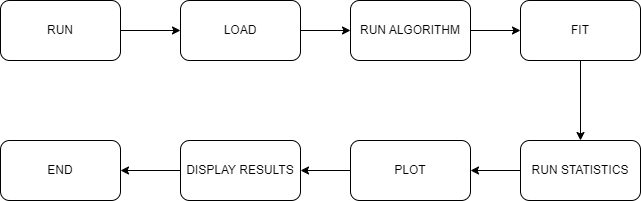

The diagram above was exported from draw.io. Its source (the exported page's mxGraphModel, read from the mxfile embedded in the PNG):
<mxGraphModel dx="2261" dy="760" grid="1" gridSize="10" guides="1" tooltips="1" connect="1" arrows="1" fold="1" page="1" pageScale="1" pageWidth="827" pageHeight="1169" math="0" shadow="0">
  <root>
    <mxCell id="WIyWlLk6GJQsqaUBKTNV-0" />
    <mxCell id="WIyWlLk6GJQsqaUBKTNV-1" parent="WIyWlLk6GJQsqaUBKTNV-0" />
    <mxCell id="yBt7ZjlYPR16twhf-xKM-3" value="" style="edgeStyle=orthogonalEdgeStyle;rounded=0;orthogonalLoop=1;jettySize=auto;html=1;" edge="1" parent="WIyWlLk6GJQsqaUBKTNV-1" source="yBt7ZjlYPR16twhf-xKM-1" target="yBt7ZjlYPR16twhf-xKM-2">
      <mxGeometry relative="1" as="geometry" />
    </mxCell>
    <mxCell id="yBt7ZjlYPR16twhf-xKM-1" value="RUN" style="rounded=1;whiteSpace=wrap;html=1;" vertex="1" parent="WIyWlLk6GJQsqaUBKTNV-1">
      <mxGeometry x="-260" y="70" width="120" height="60" as="geometry" />
    </mxCell>
    <mxCell id="yBt7ZjlYPR16twhf-xKM-5" value="" style="edgeStyle=orthogonalEdgeStyle;rounded=0;orthogonalLoop=1;jettySize=auto;html=1;" edge="1" parent="WIyWlLk6GJQsqaUBKTNV-1" source="yBt7ZjlYPR16twhf-xKM-2" target="yBt7ZjlYPR16twhf-xKM-4">
      <mxGeometry relative="1" as="geometry" />
    </mxCell>
    <mxCell id="yBt7ZjlYPR16twhf-xKM-2" value="LOAD" style="whiteSpace=wrap;html=1;rounded=1;" vertex="1" parent="WIyWlLk6GJQsqaUBKTNV-1">
      <mxGeometry x="-80" y="70" width="120" height="60" as="geometry" />
    </mxCell>
    <mxCell id="yBt7ZjlYPR16twhf-xKM-7" value="" style="edgeStyle=orthogonalEdgeStyle;rounded=0;orthogonalLoop=1;jettySize=auto;html=1;" edge="1" parent="WIyWlLk6GJQsqaUBKTNV-1" source="yBt7ZjlYPR16twhf-xKM-4" target="yBt7ZjlYPR16twhf-xKM-6">
      <mxGeometry relative="1" as="geometry" />
    </mxCell>
    <mxCell id="yBt7ZjlYPR16twhf-xKM-4" value="RUN ALGORITHM" style="whiteSpace=wrap;html=1;rounded=1;" vertex="1" parent="WIyWlLk6GJQsqaUBKTNV-1">
      <mxGeometry x="90" y="70" width="120" height="60" as="geometry" />
    </mxCell>
    <mxCell id="yBt7ZjlYPR16twhf-xKM-9" value="" style="edgeStyle=orthogonalEdgeStyle;rounded=0;orthogonalLoop=1;jettySize=auto;html=1;" edge="1" parent="WIyWlLk6GJQsqaUBKTNV-1" source="yBt7ZjlYPR16twhf-xKM-6" target="yBt7ZjlYPR16twhf-xKM-8">
      <mxGeometry relative="1" as="geometry" />
    </mxCell>
    <mxCell id="yBt7ZjlYPR16twhf-xKM-6" value="FIT" style="whiteSpace=wrap;html=1;rounded=1;" vertex="1" parent="WIyWlLk6GJQsqaUBKTNV-1">
      <mxGeometry x="260" y="70" width="120" height="60" as="geometry" />
    </mxCell>
    <mxCell id="yBt7ZjlYPR16twhf-xKM-11" value="" style="edgeStyle=orthogonalEdgeStyle;rounded=0;orthogonalLoop=1;jettySize=auto;html=1;" edge="1" parent="WIyWlLk6GJQsqaUBKTNV-1" source="yBt7ZjlYPR16twhf-xKM-8" target="yBt7ZjlYPR16twhf-xKM-10">
      <mxGeometry relative="1" as="geometry" />
    </mxCell>
    <mxCell id="yBt7ZjlYPR16twhf-xKM-8" value="RUN STATISTICS" style="whiteSpace=wrap;html=1;rounded=1;" vertex="1" parent="WIyWlLk6GJQsqaUBKTNV-1">
      <mxGeometry x="260" y="210" width="120" height="60" as="geometry" />
    </mxCell>
    <mxCell id="yBt7ZjlYPR16twhf-xKM-13" value="" style="edgeStyle=orthogonalEdgeStyle;rounded=0;orthogonalLoop=1;jettySize=auto;html=1;" edge="1" parent="WIyWlLk6GJQsqaUBKTNV-1" target="yBt7ZjlYPR16twhf-xKM-12">
      <mxGeometry relative="1" as="geometry">
        <mxPoint y="240" as="sourcePoint" />
      </mxGeometry>
    </mxCell>
    <mxCell id="yBt7ZjlYPR16twhf-xKM-14" value="" style="edgeStyle=orthogonalEdgeStyle;rounded=0;orthogonalLoop=1;jettySize=auto;html=1;" edge="1" parent="WIyWlLk6GJQsqaUBKTNV-1" source="yBt7ZjlYPR16twhf-xKM-10" target="yBt7ZjlYPR16twhf-xKM-12">
      <mxGeometry relative="1" as="geometry" />
    </mxCell>
    <mxCell id="yBt7ZjlYPR16twhf-xKM-10" value="PLOT" style="whiteSpace=wrap;html=1;rounded=1;" vertex="1" parent="WIyWlLk6GJQsqaUBKTNV-1">
      <mxGeometry x="90" y="210" width="120" height="60" as="geometry" />
    </mxCell>
    <mxCell id="yBt7ZjlYPR16twhf-xKM-16" value="" style="edgeStyle=orthogonalEdgeStyle;rounded=0;orthogonalLoop=1;jettySize=auto;html=1;" edge="1" parent="WIyWlLk6GJQsqaUBKTNV-1" source="yBt7ZjlYPR16twhf-xKM-12" target="yBt7ZjlYPR16twhf-xKM-15">
      <mxGeometry relative="1" as="geometry" />
    </mxCell>
    <mxCell id="yBt7ZjlYPR16twhf-xKM-12" value="DISPLAY RESULTS" style="whiteSpace=wrap;html=1;rounded=1;" vertex="1" parent="WIyWlLk6GJQsqaUBKTNV-1">
      <mxGeometry x="-80" y="210" width="120" height="60" as="geometry" />
    </mxCell>
    <mxCell id="yBt7ZjlYPR16twhf-xKM-15" value="END" style="whiteSpace=wrap;html=1;rounded=1;" vertex="1" parent="WIyWlLk6GJQsqaUBKTNV-1">
      <mxGeometry x="-260" y="210" width="120" height="60" as="geometry" />
    </mxCell>
  </root>
</mxGraphModel>